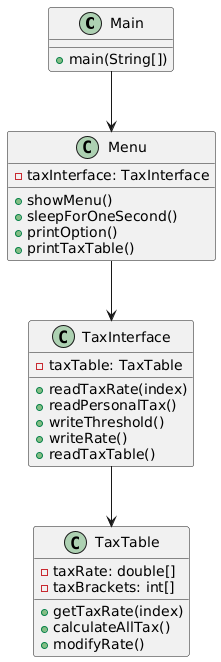

The diagram above was rendered by PlantUML. Its source (embedded in the PNG):
@startuml
class Main {
    + main(String[])
}

class Menu {
    - taxInterface: TaxInterface
    + showMenu()
    + sleepForOneSecond()
    + printOption()
    + printTaxTable()
}

class TaxInterface {
    - taxTable: TaxTable
    + readTaxRate(index)
    + readPersonalTax()
    + writeThreshold()
    + writeRate()
    + readTaxTable()
}

class TaxTable {
    - taxRate: double[]
    - taxBrackets: int[]
    + getTaxRate(index)
    + calculateAllTax()
    + modifyRate()
}

Main --> Menu
Menu --> TaxInterface
TaxInterface --> TaxTable
@enduml